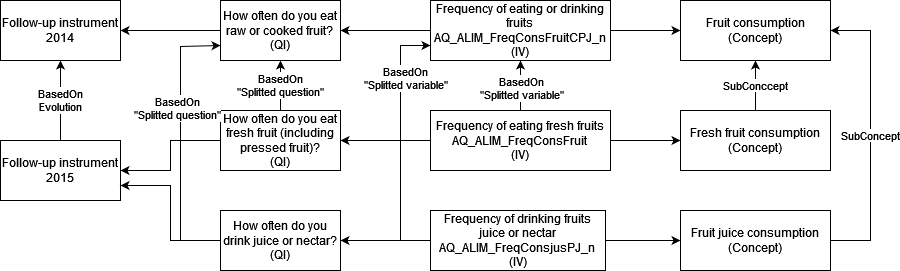

The diagram above was exported from draw.io. Its source (the exported page's mxGraphModel, read from the mxfile embedded in the PNG):
<mxGraphModel dx="1434" dy="746" grid="1" gridSize="10" guides="1" tooltips="1" connect="1" arrows="1" fold="1" page="1" pageScale="1" pageWidth="827" pageHeight="1169" math="0" shadow="0">
  <root>
    <mxCell id="0" />
    <mxCell id="1" parent="0" />
    <mxCell id="h_fmjJRCXX8gKM8AEC3C-9" style="edgeStyle=orthogonalEdgeStyle;rounded=0;orthogonalLoop=1;jettySize=auto;html=1;entryX=1;entryY=0.5;entryDx=0;entryDy=0;" parent="1" source="h_fmjJRCXX8gKM8AEC3C-5" target="h_fmjJRCXX8gKM8AEC3C-6" edge="1">
      <mxGeometry relative="1" as="geometry" />
    </mxCell>
    <mxCell id="h_fmjJRCXX8gKM8AEC3C-38" style="edgeStyle=orthogonalEdgeStyle;rounded=0;orthogonalLoop=1;jettySize=auto;html=1;entryX=0;entryY=0.5;entryDx=0;entryDy=0;" parent="1" source="h_fmjJRCXX8gKM8AEC3C-5" target="h_fmjJRCXX8gKM8AEC3C-31" edge="1">
      <mxGeometry relative="1" as="geometry" />
    </mxCell>
    <mxCell id="YgwEIxjkuOidgUf_SqAs-1" value="" style="edgeStyle=orthogonalEdgeStyle;rounded=0;orthogonalLoop=1;jettySize=auto;html=1;" edge="1" parent="1" source="h_fmjJRCXX8gKM8AEC3C-5" target="h_fmjJRCXX8gKM8AEC3C-11">
      <mxGeometry relative="1" as="geometry" />
    </mxCell>
    <mxCell id="YgwEIxjkuOidgUf_SqAs-4" value="&lt;div&gt;BasedOn&lt;/div&gt;&lt;div&gt;&quot;Splitted variable&quot;&lt;br&gt;&lt;/div&gt;" style="edgeLabel;html=1;align=center;verticalAlign=middle;resizable=0;points=[];" vertex="1" connectable="0" parent="YgwEIxjkuOidgUf_SqAs-1">
      <mxGeometry x="-0.08" relative="1" as="geometry">
        <mxPoint as="offset" />
      </mxGeometry>
    </mxCell>
    <mxCell id="h_fmjJRCXX8gKM8AEC3C-20" style="edgeStyle=orthogonalEdgeStyle;rounded=0;orthogonalLoop=1;jettySize=auto;html=1;" parent="1" source="h_fmjJRCXX8gKM8AEC3C-6" target="h_fmjJRCXX8gKM8AEC3C-14" edge="1">
      <mxGeometry relative="1" as="geometry" />
    </mxCell>
    <mxCell id="h_fmjJRCXX8gKM8AEC3C-22" value="&lt;div&gt;BasedOn&lt;/div&gt;&lt;div&gt;&quot;Splitted question&quot;&lt;/div&gt;" style="edgeStyle=orthogonalEdgeStyle;rounded=0;orthogonalLoop=1;jettySize=auto;html=1;" parent="1" source="h_fmjJRCXX8gKM8AEC3C-6" target="h_fmjJRCXX8gKM8AEC3C-12" edge="1">
      <mxGeometry relative="1" as="geometry" />
    </mxCell>
    <mxCell id="h_fmjJRCXX8gKM8AEC3C-6" value="How often do you eat fresh fruit (including pressed fruit)?&lt;br&gt;(QI)" style="rounded=0;whiteSpace=wrap;html=1;" parent="1" vertex="1">
      <mxGeometry x="230" y="290" width="120" height="60" as="geometry" />
    </mxCell>
    <mxCell id="h_fmjJRCXX8gKM8AEC3C-7" value="&lt;div&gt;Follow-up instrument 2014&lt;br&gt;&lt;/div&gt;" style="rounded=0;whiteSpace=wrap;html=1;" parent="1" vertex="1">
      <mxGeometry x="10" y="180" width="120" height="60" as="geometry" />
    </mxCell>
    <mxCell id="h_fmjJRCXX8gKM8AEC3C-10" style="edgeStyle=orthogonalEdgeStyle;rounded=0;orthogonalLoop=1;jettySize=auto;html=1;entryX=1;entryY=0.5;entryDx=0;entryDy=0;" parent="1" source="h_fmjJRCXX8gKM8AEC3C-11" target="h_fmjJRCXX8gKM8AEC3C-12" edge="1">
      <mxGeometry relative="1" as="geometry" />
    </mxCell>
    <mxCell id="h_fmjJRCXX8gKM8AEC3C-35" style="edgeStyle=orthogonalEdgeStyle;rounded=0;orthogonalLoop=1;jettySize=auto;html=1;entryX=0;entryY=0.5;entryDx=0;entryDy=0;" parent="1" source="h_fmjJRCXX8gKM8AEC3C-11" target="h_fmjJRCXX8gKM8AEC3C-26" edge="1">
      <mxGeometry relative="1" as="geometry">
        <mxPoint x="620" y="210" as="targetPoint" />
      </mxGeometry>
    </mxCell>
    <mxCell id="h_fmjJRCXX8gKM8AEC3C-11" value="&lt;div&gt;Frequency of eating or drinking fruits&lt;br&gt;&lt;/div&gt;&lt;div&gt;AQ_ALIM_FreqConsFruitCPJ_n&lt;/div&gt;(IV)" style="rounded=0;whiteSpace=wrap;html=1;" parent="1" vertex="1">
      <mxGeometry x="440" y="180" width="180" height="60" as="geometry" />
    </mxCell>
    <mxCell id="h_fmjJRCXX8gKM8AEC3C-25" style="edgeStyle=orthogonalEdgeStyle;rounded=0;orthogonalLoop=1;jettySize=auto;html=1;" parent="1" source="h_fmjJRCXX8gKM8AEC3C-12" target="h_fmjJRCXX8gKM8AEC3C-7" edge="1">
      <mxGeometry relative="1" as="geometry" />
    </mxCell>
    <mxCell id="h_fmjJRCXX8gKM8AEC3C-12" value="How often do you eat raw or cooked fruit?&lt;br&gt;(QI)" style="rounded=0;whiteSpace=wrap;html=1;" parent="1" vertex="1">
      <mxGeometry x="230" y="180" width="120" height="60" as="geometry" />
    </mxCell>
    <mxCell id="h_fmjJRCXX8gKM8AEC3C-18" value="BasedOn&lt;br&gt;&lt;div&gt;Evolution&lt;br&gt;&lt;/div&gt;" style="edgeStyle=orthogonalEdgeStyle;rounded=0;orthogonalLoop=1;jettySize=auto;html=1;entryX=0.5;entryY=1;entryDx=0;entryDy=0;" parent="1" source="h_fmjJRCXX8gKM8AEC3C-14" target="h_fmjJRCXX8gKM8AEC3C-7" edge="1">
      <mxGeometry relative="1" as="geometry" />
    </mxCell>
    <mxCell id="h_fmjJRCXX8gKM8AEC3C-14" value="&lt;div&gt;Follow-up instrument 2015&lt;/div&gt;" style="rounded=0;whiteSpace=wrap;html=1;" parent="1" vertex="1">
      <mxGeometry x="10" y="320" width="120" height="60" as="geometry" />
    </mxCell>
    <mxCell id="h_fmjJRCXX8gKM8AEC3C-15" style="edgeStyle=orthogonalEdgeStyle;rounded=0;orthogonalLoop=1;jettySize=auto;html=1;entryX=1;entryY=0.5;entryDx=0;entryDy=0;" parent="1" source="h_fmjJRCXX8gKM8AEC3C-16" target="h_fmjJRCXX8gKM8AEC3C-17" edge="1">
      <mxGeometry relative="1" as="geometry" />
    </mxCell>
    <mxCell id="h_fmjJRCXX8gKM8AEC3C-37" style="edgeStyle=orthogonalEdgeStyle;rounded=0;orthogonalLoop=1;jettySize=auto;html=1;entryX=0;entryY=0.5;entryDx=0;entryDy=0;" parent="1" source="h_fmjJRCXX8gKM8AEC3C-16" target="h_fmjJRCXX8gKM8AEC3C-30" edge="1">
      <mxGeometry relative="1" as="geometry" />
    </mxCell>
    <mxCell id="h_fmjJRCXX8gKM8AEC3C-16" value="Frequency of drinking fruits juice or nectar&lt;br&gt;AQ_ALIM_FreqConsjusPJ_n&lt;br&gt;(IV)" style="rounded=0;whiteSpace=wrap;html=1;" parent="1" vertex="1">
      <mxGeometry x="440" y="390" width="175" height="60" as="geometry" />
    </mxCell>
    <mxCell id="h_fmjJRCXX8gKM8AEC3C-21" style="edgeStyle=orthogonalEdgeStyle;rounded=0;orthogonalLoop=1;jettySize=auto;html=1;entryX=1;entryY=0.75;entryDx=0;entryDy=0;" parent="1" source="h_fmjJRCXX8gKM8AEC3C-17" target="h_fmjJRCXX8gKM8AEC3C-14" edge="1">
      <mxGeometry relative="1" as="geometry" />
    </mxCell>
    <mxCell id="h_fmjJRCXX8gKM8AEC3C-23" style="edgeStyle=orthogonalEdgeStyle;rounded=0;orthogonalLoop=1;jettySize=auto;html=1;entryX=0;entryY=0.75;entryDx=0;entryDy=0;" parent="1" source="h_fmjJRCXX8gKM8AEC3C-17" target="h_fmjJRCXX8gKM8AEC3C-12" edge="1">
      <mxGeometry relative="1" as="geometry">
        <mxPoint x="220.00000000000023" y="200" as="targetPoint" />
        <Array as="points">
          <mxPoint x="190" y="420" />
          <mxPoint x="190" y="226" />
        </Array>
      </mxGeometry>
    </mxCell>
    <mxCell id="h_fmjJRCXX8gKM8AEC3C-24" value="BasedOn&lt;br&gt;&lt;div&gt;&quot;Splitted question&quot;&lt;/div&gt;" style="edgeLabel;html=1;align=center;verticalAlign=middle;resizable=0;points=[];" parent="h_fmjJRCXX8gKM8AEC3C-23" vertex="1" connectable="0">
      <mxGeometry x="0.2593" y="4" relative="1" as="geometry">
        <mxPoint as="offset" />
      </mxGeometry>
    </mxCell>
    <mxCell id="h_fmjJRCXX8gKM8AEC3C-17" value="How often do you drink juice or nectar?&lt;br&gt;(QI)" style="rounded=0;whiteSpace=wrap;html=1;" parent="1" vertex="1">
      <mxGeometry x="230" y="390" width="120" height="60" as="geometry" />
    </mxCell>
    <mxCell id="h_fmjJRCXX8gKM8AEC3C-29" value="SubConcept" style="edgeStyle=orthogonalEdgeStyle;rounded=0;orthogonalLoop=1;jettySize=auto;html=1;exitX=1;exitY=0.5;exitDx=0;exitDy=0;" parent="1" source="h_fmjJRCXX8gKM8AEC3C-30" target="h_fmjJRCXX8gKM8AEC3C-26" edge="1">
      <mxGeometry relative="1" as="geometry">
        <mxPoint x="925" y="220" as="targetPoint" />
        <Array as="points">
          <mxPoint x="880" y="420" />
          <mxPoint x="880" y="210" />
        </Array>
        <mxPoint x="925" y="430" as="sourcePoint" />
      </mxGeometry>
    </mxCell>
    <mxCell id="h_fmjJRCXX8gKM8AEC3C-41" value="SubConccept" style="edgeStyle=orthogonalEdgeStyle;rounded=0;orthogonalLoop=1;jettySize=auto;html=1;exitX=0.5;exitY=0;exitDx=0;exitDy=0;entryX=0.5;entryY=1;entryDx=0;entryDy=0;" parent="1" source="h_fmjJRCXX8gKM8AEC3C-31" target="h_fmjJRCXX8gKM8AEC3C-26" edge="1">
      <mxGeometry relative="1" as="geometry">
        <mxPoint x="785" y="289" as="targetPoint" />
        <Array as="points" />
      </mxGeometry>
    </mxCell>
    <mxCell id="h_fmjJRCXX8gKM8AEC3C-26" value="&lt;div&gt;Fruit consumption&lt;/div&gt;&lt;div&gt;(Concept)&lt;br&gt;&lt;/div&gt;" style="rounded=0;whiteSpace=wrap;html=1;" parent="1" vertex="1">
      <mxGeometry x="690" y="180" width="150" height="60" as="geometry" />
    </mxCell>
    <mxCell id="h_fmjJRCXX8gKM8AEC3C-30" value="&lt;div&gt;Fruit juice consumption&lt;/div&gt;&lt;div&gt;(Concept)&lt;br&gt;&lt;/div&gt;" style="rounded=0;whiteSpace=wrap;html=1;" parent="1" vertex="1">
      <mxGeometry x="690" y="390" width="150" height="60" as="geometry" />
    </mxCell>
    <mxCell id="h_fmjJRCXX8gKM8AEC3C-31" value="&lt;div&gt;Fresh fruit consumption&lt;/div&gt;&lt;div&gt;(Concept)&lt;br&gt;&lt;/div&gt;" style="rounded=0;whiteSpace=wrap;html=1;" parent="1" vertex="1">
      <mxGeometry x="690" y="290" width="150" height="60" as="geometry" />
    </mxCell>
    <mxCell id="YgwEIxjkuOidgUf_SqAs-2" style="edgeStyle=orthogonalEdgeStyle;rounded=0;orthogonalLoop=1;jettySize=auto;html=1;entryX=0;entryY=0.75;entryDx=0;entryDy=0;" edge="1" parent="1" source="h_fmjJRCXX8gKM8AEC3C-16" target="h_fmjJRCXX8gKM8AEC3C-11">
      <mxGeometry relative="1" as="geometry">
        <mxPoint x="442" y="234" as="targetPoint" />
        <Array as="points">
          <mxPoint x="410" y="420" />
          <mxPoint x="410" y="225" />
        </Array>
      </mxGeometry>
    </mxCell>
    <mxCell id="YgwEIxjkuOidgUf_SqAs-3" value="&lt;div&gt;BasedOn&lt;/div&gt;&lt;div&gt;&quot;Splitted variable&quot;&lt;br&gt;&lt;/div&gt;" style="edgeLabel;html=1;align=center;verticalAlign=middle;resizable=0;points=[];" vertex="1" connectable="0" parent="YgwEIxjkuOidgUf_SqAs-2">
      <mxGeometry x="0.3123" y="-4" relative="1" as="geometry">
        <mxPoint y="-26" as="offset" />
      </mxGeometry>
    </mxCell>
    <mxCell id="h_fmjJRCXX8gKM8AEC3C-5" value="&lt;div&gt;Frequency of eating fresh fruits&lt;br&gt;&lt;/div&gt;&lt;div&gt;AQ_ALIM_FreqConsFruit&lt;/div&gt;(IV)" style="rounded=0;whiteSpace=wrap;html=1;" parent="1" vertex="1">
      <mxGeometry x="440" y="290" width="180" height="60" as="geometry" />
    </mxCell>
  </root>
</mxGraphModel>